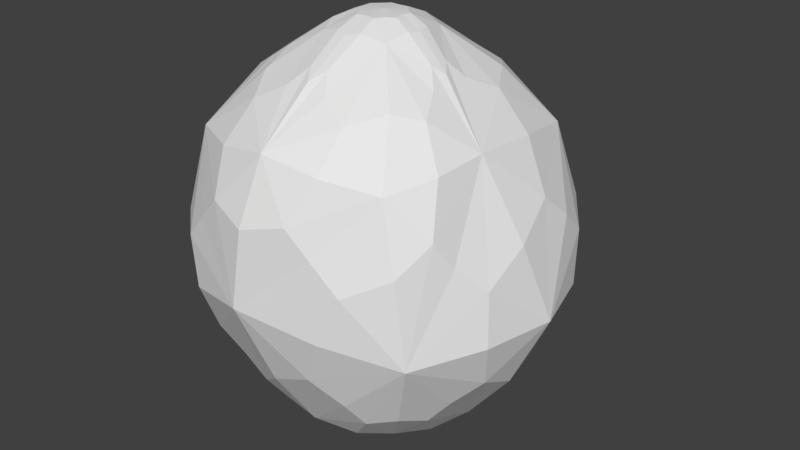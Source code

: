 # Source: Asteroid_1.blend  (saved by Blender 2.79.0; exported with 4.5.12 LTS)
import bpy
from mathutils import Matrix  # noqa: F401  (used for matrix-valued properties, if any)

bpy.ops.wm.read_factory_settings(use_empty=True)
scene = bpy.context.scene
scene.name = 'Scene'

# ---- collections
col_collection_1 = bpy.data.collections.new('Collection 1'); scene.collection.children.link(col_collection_1)

# ---- world
world_world = bpy.data.worlds.new('World'); scene.world = world_world
world_world.color = (0.05088, 0.05088, 0.05088)
world_world.use_sun_shadow = False
world_world.sun_shadow_jitter_overblur = 0.0
world_world.cycles.sampling_method = 'MANUAL'

# ---- meshes
me_sphere = bpy.data.meshes.new('Sphere')
me_sphere.from_pydata([(0.6431, 0.1309, -0.6193), (0.4272, 0.7541, 0.05513), (0.04598, -0.3882, 0.839), (0.242, 0.5191, 0.6973), (0.3161, 0.1309, -0.8876), (0.4573, -0.2822, 0.6991), (-0.5382, -0.196, 0.6973), (0.6425, -0.4674, 0.3071), (0.3161, -0.1309, -0.8876), (0.111, -0.04598, 0.9872), (0.202, -0.7244, -0.3707), (-0.5191, 0.242, 0.6973), (0.1668, -0.7812, 0.3418), (0.1309, -0.3161, -0.8876), (0.04598, -0.111, 0.9872), (-0.1309, 0.3161, -0.8876), (-0.4563, -0.7352, 0.09162), (-0.3913, -0.6702, -0.3707), (-0.1309, -0.3161, -0.8876), (-0.04598, -0.111, 0.9872), (-0.6903, -0.196, 0.3054), (-0.5333, -0.1309, -0.6193), (-0.3161, -0.1309, -0.8876), (-0.111, -0.04598, 0.9872), (-0.5792, 0.3621, -0.4072), (-0.6443, 0.4272, 0.05513), (-0.3161, 0.1309, -0.8876), (-0.111, 0.04598, 0.9872), (-0.3621, 0.5473, -0.6193), (-0.04598, 0.111, 0.9872), (0.04598, 0.111, 0.9872), (0.7382, 0.1557, 0.3071), (0.3264, 0.005704, 0.8408), (-0.242, 0.307, 0.839), (0.111, 0.04598, 0.9872), (0.1309, 0.6431, -0.6193), (0.5473, -0.3621, -0.6193), (-0.242, -0.5191, 0.6973), (0.1309, 0.3161, -0.8876), (-0.4272, 0.7043, 0.3054), (0.6891, 0.3621, -0.4072), (0.196, 0.8001, 0.3054), (0.242, -0.5191, 0.6973), (0.04598, 0.3882, 0.839), (0.3264, -0.08626, 0.8408), (-0.307, -0.242, 0.839), (0.7734, -0.2715, 0.05689), (0.3621, -0.5473, -0.6193), (-0.3882, 0.04598, 0.839), (0.398, -0.7352, 0.09162), (-0.2251, -0.7812, 0.3418), (-0.1601, -0.6242, -0.5828), (-0.6443, -0.4272, 0.05513), (-0.5792, -0.3621, -0.4072), (-0.5333, 0.1309, -0.6193), (-0.6903, 0.196, 0.3054), (-0.2312, 0.7433, -0.4072), (0.7541, 0.4272, 0.05513), (0.4573, 0.2017, 0.6991), (-0.196, 0.5382, 0.6973), (0.3621, 0.6891, -0.4072), (0.7433, -0.2312, -0.4072), (-0.04598, -0.3882, 0.839), (-0.2312, 0.8353, 0.05513), (-0.02506, 0.7307, -0.5133), (3.725e-08, 0.297, -0.9017), (0.1637, 0.4769, -0.7925), (0.3707, 0.7794, -0.1856), (0.7794, 0.3707, -0.1856), (0.05748, 0.2081, 0.947), (0.3735, -0.05035, 0.8058), (0.7846, -0.05915, 0.1824), (0.3563, -0.3818, 0.7332), (0.7307, -0.02506, -0.5133), (0.4769, 0.1637, -0.7925), (0.297, -3.204e-07, -0.9017), (0.7978, -0.299, -0.1851), (0.5805, -0.621, 0.1898), (-3.446e-08, -0.4507, 0.8036), (0.499, -0.499, -0.5663), (0.453, -0.2215, -0.7925), (0.21, -0.21, -0.9017), (0.3015, -0.7693, -0.1399), (-0.03646, -0.8295, 0.2884), (-0.3187, -0.3717, 0.7682), (-0.0114, -0.7071, -0.4677), (0.2215, -0.453, -0.7925), (3.725e-09, -0.297, -0.9017), (-0.4072, -0.7558, -0.1399), (-0.5955, -0.611, 0.1268), (-0.4882, -0.0375, 0.7682), (-0.5142, -0.5297, -0.4511), (-0.171, -0.4722, -0.7834), (-0.21, -0.21, -0.9017), (-0.6421, -0.3707, -0.1856), (-0.7158, -1.341e-07, 0.2428), (-0.3717, 0.3187, 0.7682), (-0.07374, -0.07374, 0.9888), (-0.5684, -2.012e-07, -0.5663), (-0.4495, -0.1637, -0.7925), (-0.297, -2.98e-07, -0.9017), (-0.6421, 0.3707, -0.1856), (-0.5882, 0.6032, 0.1802), (-0.3028, 0.6655, 0.5284), (-0.5069, 0.499, -0.5133), (-0.4495, 0.1637, -0.7925), (-0.21, 0.21, -0.9017), (-0.289, 0.8132, -0.1856), (-0.2215, 0.453, -0.7925), (0.6157, 0.6157, 0.1177), (0.3563, 0.3617, 0.7332), (0.5344, 0.5344, -0.4602), (-8.103e-08, 0.1043, 0.9888), (-0.0375, 0.4882, 0.7682), (0.2565, 0.6846, 0.5284), (-0.008798, 0.8619, 0.1802), (0.1926, 0.04741, 0.9474), (0.6074, 0.2061, 0.5306), (0.1926, -0.06755, 0.9474), (0.07374, 0.07374, 0.9888), (0.5834, -0.3646, 0.5306), (0.05748, -0.2081, 0.947), (0.1043, -4.172e-07, 0.9888), (0.2492, -0.6799, 0.5376), (-0.05748, -0.2081, 0.947), (0.07374, -0.07374, 0.9888), (-0.2638, -0.6799, 0.5376), (-0.1878, -0.1065, 0.947), (-9.499e-08, -0.1043, 0.9888), (-0.662, -0.245, 0.5284), (-0.2081, 0.05748, 0.947), (-0.6572, 0.2565, 0.5284), (-0.1065, 0.1878, 0.947), (-0.1043, -4.163e-07, 0.9888), (-0.07374, 0.07374, 0.9888), (0.21, 0.21, -0.9017), (0.6764, 0.2215, -0.5133), (0.3028, 0.7807, 0.1802), (0.1065, -0.4692, 0.7682), (0.1065, 0.4692, 0.7682), (0.3919, -0.1568, 0.7704), (-0.407, -0.2565, 0.7682), (0.6889, -0.3883, 0.1824), (0.3144, -0.6302, -0.5042), (-0.4692, 0.1065, 0.7682), (0.2663, -0.7571, 0.2259), (-0.3392, -0.7571, 0.2259), (-0.2579, -0.6529, -0.4677), (-0.6435, -0.3028, 0.1802), (-0.5392, -0.2215, -0.5133), (-0.5392, 0.2215, -0.5133), (-0.6435, 0.3028, 0.1802), (-0.3217, 0.6349, -0.5133), (0.7653, 0.2927, 0.1807), (0.3919, 0.05613, 0.7704), (-0.2565, 0.407, 0.7682), (0.2215, 0.6764, -0.5133), (0.6349, -0.3217, -0.5133), (-0.1065, -0.4692, 0.7682), (-0.338, 0.7661, 0.1802), (-0.0392, 0.2431, 0.9254), (-0.02572, 0.7479, 0.5254), (0.04541, 0.8822, -0.1845), (-0.04623, 0.5344, -0.7579), (0.1658, 0.1688, 0.9229), (0.5384, 0.5414, 0.4712), (0.6089, 0.6089, -0.1832), (0.387, 0.387, -0.7509), (0.2098, -0.01259, 0.939), (0.6052, -0.1157, 0.5519), (0.8736, 0.03981, -0.1843), (0.5344, -0.04623, -0.7579), (0.1658, -0.18, 0.9229), (0.4846, -0.5725, 0.4915), (0.633, -0.6162, -0.2051), (0.3593, -0.3593, -0.7827), (2.189e-08, -3.11e-07, -0.9649), (-3.244e-08, -0.2292, 0.9385), (-0.004051, -0.7195, 0.5849), (-0.08002, -0.8518, -0.07837), (0.0404, -0.5306, -0.7506), (-1.727e-07, -5.029e-07, 0.996), (-0.1442, -0.1996, 0.9254), (-0.5363, -0.5359, 0.5116), (-0.5837, -0.603, -0.1718), (-0.3758, -0.3843, -0.7458), (-0.2431, -0.0392, 0.9254), (-0.6983, 0.009196, 0.5622), (-0.639, -1.265e-07, -0.1862), (-0.4738, -2.611e-07, -0.7827), (-0.1996, 0.1442, 0.9254), (-0.5318, 0.5106, 0.5254), (-0.5764, 0.6559, -0.1845), (-0.3886, 0.3452, -0.7579)], [], [(0, 74, 167, 136), (0, 136, 170, 73), (0, 73, 171, 74), (1, 67, 162, 137), (1, 137, 165, 109), (1, 109, 166, 67), (2, 78, 178, 138), (2, 138, 172, 121), (2, 121, 177, 78), (3, 114, 161, 139), (3, 139, 164, 110), (3, 110, 165, 114), (4, 135, 167, 74), (4, 74, 171, 75), (4, 75, 176, 135), (5, 120, 169, 140), (5, 140, 172, 72), (5, 72, 173, 120), (6, 129, 183, 141), (6, 141, 186, 90), (6, 90, 187, 129), (7, 77, 174, 142), (7, 142, 169, 120), (7, 120, 173, 77), (8, 75, 171, 80), (8, 80, 175, 81), (8, 81, 176, 75), (9, 118, 168, 122), (9, 122, 181, 125), (9, 125, 172, 118), (10, 85, 180, 143), (10, 143, 174, 82), (10, 82, 179, 85), (11, 131, 187, 144), (11, 144, 190, 96), (11, 96, 191, 131), (12, 83, 179, 145), (12, 145, 173, 123), (12, 123, 178, 83), (13, 81, 175, 86), (13, 86, 180, 87), (13, 87, 176, 81), (14, 121, 172, 125), (14, 125, 181, 128), (14, 128, 177, 121), (15, 106, 193, 108), (15, 108, 163, 65), (15, 65, 176, 106), (16, 88, 179, 146), (16, 146, 183, 89), (16, 89, 184, 88), (17, 91, 185, 147), (17, 147, 179, 88), (17, 88, 184, 91), (18, 87, 180, 92), (18, 92, 185, 93), (18, 93, 176, 87), (19, 124, 177, 128), (19, 128, 181, 97), (19, 97, 182, 124), (20, 95, 188, 148), (20, 148, 183, 129), (20, 129, 187, 95), (21, 99, 185, 149), (21, 149, 188, 98), (21, 98, 189, 99), (22, 93, 185, 99), (22, 99, 189, 100), (22, 100, 176, 93), (23, 127, 182, 97), (23, 97, 181, 133), (23, 133, 186, 127), (24, 104, 193, 150), (24, 150, 188, 101), (24, 101, 192, 104), (25, 101, 188, 151), (25, 151, 191, 102), (25, 102, 192, 101), (26, 100, 189, 105), (26, 105, 193, 106), (26, 106, 176, 100), (27, 130, 186, 133), (27, 133, 181, 134), (27, 134, 190, 130), (28, 104, 192, 152), (28, 152, 163, 108), (28, 108, 193, 104), (29, 132, 190, 134), (29, 134, 181, 112), (29, 112, 160, 132), (30, 69, 160, 112), (30, 112, 181, 119), (30, 119, 164, 69), (31, 71, 170, 153), (31, 153, 165, 117), (31, 117, 169, 71), (32, 70, 169, 154), (32, 154, 164, 116), (32, 116, 168, 70), (33, 132, 160, 155), (33, 155, 191, 96), (33, 96, 190, 132), (34, 116, 164, 119), (34, 119, 181, 122), (34, 122, 168, 116), (35, 64, 162, 156), (35, 156, 167, 66), (35, 66, 163, 64), (36, 80, 171, 157), (36, 157, 174, 79), (36, 79, 175, 80), (37, 126, 178, 158), (37, 158, 182, 84), (37, 84, 183, 126), (38, 65, 163, 66), (38, 66, 167, 135), (38, 135, 176, 65), (39, 103, 161, 159), (39, 159, 192, 102), (39, 102, 191, 103), (40, 136, 167, 111), (40, 111, 166, 68), (40, 68, 170, 136), (41, 137, 162, 115), (41, 115, 161, 114), (41, 114, 165, 137), (42, 138, 178, 123), (42, 123, 173, 72), (42, 72, 172, 138), (43, 139, 161, 113), (43, 113, 160, 69), (43, 69, 164, 139), (44, 140, 169, 70), (44, 70, 168, 118), (44, 118, 172, 140), (45, 141, 183, 84), (45, 84, 182, 127), (45, 127, 186, 141), (46, 142, 174, 76), (46, 76, 170, 71), (46, 71, 169, 142), (47, 143, 180, 86), (47, 86, 175, 79), (47, 79, 174, 143), (48, 144, 187, 90), (48, 90, 186, 130), (48, 130, 190, 144), (49, 145, 179, 82), (49, 82, 174, 77), (49, 77, 173, 145), (50, 146, 179, 83), (50, 83, 178, 126), (50, 126, 183, 146), (51, 147, 185, 92), (51, 92, 180, 85), (51, 85, 179, 147), (52, 148, 188, 94), (52, 94, 184, 89), (52, 89, 183, 148), (53, 149, 185, 91), (53, 91, 184, 94), (53, 94, 188, 149), (54, 150, 193, 105), (54, 105, 189, 98), (54, 98, 188, 150), (55, 151, 188, 95), (55, 95, 187, 131), (55, 131, 191, 151), (56, 152, 192, 107), (56, 107, 162, 64), (56, 64, 163, 152), (57, 153, 170, 68), (57, 68, 166, 109), (57, 109, 165, 153), (58, 154, 169, 117), (58, 117, 165, 110), (58, 110, 164, 154), (59, 155, 160, 113), (59, 113, 161, 103), (59, 103, 191, 155), (60, 156, 162, 67), (60, 67, 166, 111), (60, 111, 167, 156), (61, 157, 171, 73), (61, 73, 170, 76), (61, 76, 174, 157), (62, 158, 178, 78), (62, 78, 177, 124), (62, 124, 182, 158), (63, 159, 161, 115), (63, 115, 162, 107), (63, 107, 192, 159)])
me_sphere.use_remesh_preserve_volume = False
me_sphere.use_remesh_preserve_attributes = False
me_sphere.use_mirror_vertex_groups = False
me_sphere.update()

# ---- objects
ob_sphere = bpy.data.objects.new('Sphere', me_sphere)

# ---- transforms, parenting, visibility, modifiers, constraints
ob_sphere.location = (0.7173, 0.02358, 0.6342)
ob_sphere.lineart.crease_threshold = 0.0

# ---- collection membership
col_collection_1.objects.link(ob_sphere)

# ---- scene / render settings (as saved in the file)
scene.frame_start = 1; scene.frame_end = 250; scene.frame_set(1)
scene.render.engine = 'BLENDER_EEVEE_NEXT'
scene.render.resolution_percentage = 50
scene.render.dither_intensity = 0.0
scene.cycles.use_denoising = False
scene.cycles.samples = 128
scene.cycles.sampling_pattern = 'TABULATED_SOBOL'
scene.cycles.use_adaptive_sampling = False
scene.cycles.use_light_tree = False
scene.cycles.blur_glossy = 0.0
scene.cycles.sample_clamp_indirect = 0.0
scene.view_settings.view_transform = 'Standard'
bpy.context.view_layer.update()

# ---- added for rendering (the .blend has no active camera and no usable light): camera, sun
cam_auto = bpy.data.cameras.new('AutoCamera')
cam_auto.lens = 50.0
cam_auto.sensor_width = 36.0
cam_auto.clip_end = 1000.0
ob_auto_camera = bpy.data.objects.new('AutoCamera', cam_auto)
scene.collection.objects.link(ob_auto_camera)
ob_auto_camera.location = (3.62955, -3.36133, 2.91643)
ob_auto_camera.rotation_euler = (1.09748, -7.21219e-08, 0.694738)
scene.camera = ob_auto_camera
light_auto_sun = bpy.data.lights.new('AutoSun', 'SUN')
light_auto_sun.energy = 3.0
light_auto_sun.angle = 0.0523599
ob_auto_sun = bpy.data.objects.new('AutoSun', light_auto_sun)
scene.collection.objects.link(ob_auto_sun)
ob_auto_sun.rotation_euler = (0.872665, 0.174533, 0.523599)
bpy.context.view_layer.update()
